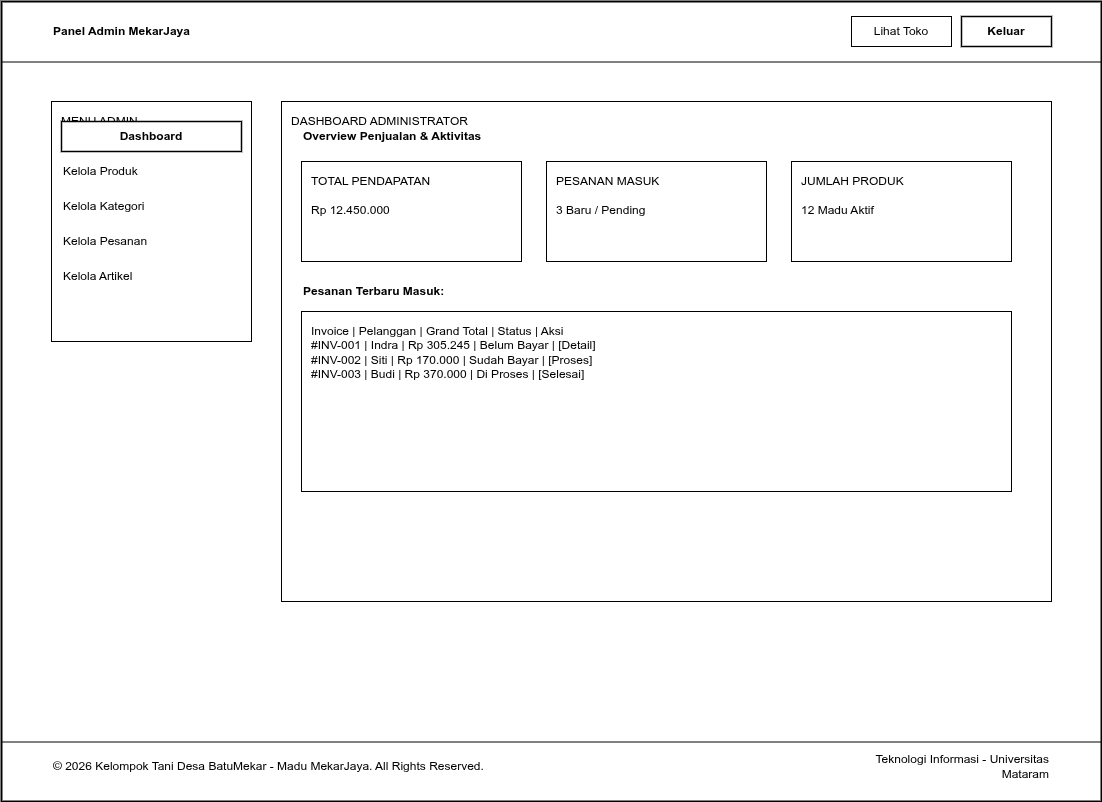

The diagram above was exported from draw.io. Its source (the exported page's mxGraphModel, read from the mxfile embedded in the PNG):
<mxGraphModel dx="1892" dy="1597" grid="1" gridSize="10" guides="1" tooltips="1" connect="1" arrows="1" fold="1" page="1" pageScale="1" pageWidth="1100" pageHeight="800" math="0" shadow="0">
  <root>
    <mxCell id="0" />
    <mxCell id="1" parent="0" />
    <mxCell id="web_frame" value="" style="rounded=0;whiteSpace=wrap;html=1;fillColor=#ffffff;strokeColor=#000000;strokeWidth=2;fontColor=#000000;align=center;verticalAlign=top;pointerEvents=0;" parent="1" vertex="1">
      <mxGeometry width="1100" height="800" as="geometry" />
    </mxCell>
    <mxCell id="elem_page_admin_dashboard_1" value="" style="line;strokeWidth=1;html=1;strokeColor=#000000;align=center;verticalAlign=middle;" parent="1" vertex="1">
      <mxGeometry y="60" width="1100" height="1" as="geometry" />
    </mxCell>
    <mxCell id="elem_page_admin_dashboard_2" value="Panel Admin MekarJaya" style="text;html=1;align=left;verticalAlign=middle;whiteSpace=wrap;rounded=0;fontColor=#000000;fontSize=12;fontStyle=1;" parent="1" vertex="1">
      <mxGeometry x="50" y="15" width="250" height="30" as="geometry" />
    </mxCell>
    <mxCell id="elem_page_admin_dashboard_3" value="Lihat Toko" style="rounded=0;whiteSpace=wrap;html=1;fillColor=#ffffff;strokeColor=#000000;strokeWidth=1;fontColor=#000000;fontSize=12;align=center;verticalAlign=middle;" parent="1" vertex="1">
      <mxGeometry x="850" y="15" width="100" height="30" as="geometry" />
    </mxCell>
    <mxCell id="elem_page_admin_dashboard_4" value="Keluar" style="rounded=0;whiteSpace=wrap;html=1;fillColor=#ffffff;strokeColor=#000000;strokeWidth=1.5;fontColor=#000000;fontSize=12;fontStyle=1;align=center;verticalAlign=middle;" parent="1" vertex="1">
      <mxGeometry x="960" y="15" width="90" height="30" as="geometry" />
    </mxCell>
    <mxCell id="elem_page_admin_dashboard_5" value="MENU ADMIN" style="rounded=0;whiteSpace=wrap;html=1;fillColor=#ffffff;strokeColor=#000000;strokeWidth=1;fontColor=#000000;fontSize=12;align=left;verticalAlign=top;spacingLeft=8;spacingRight=8;spacingTop=6;spacingBottom=6;" parent="1" vertex="1">
      <mxGeometry x="50" y="100" width="200" height="240" as="geometry" />
    </mxCell>
    <mxCell id="elem_page_admin_dashboard_6" value="Dashboard" style="rounded=0;whiteSpace=wrap;html=1;fillColor=#ffffff;strokeColor=#000000;strokeWidth=1.5;fontColor=#000000;fontSize=12;fontStyle=1;align=center;verticalAlign=middle;" parent="1" vertex="1">
      <mxGeometry x="60" y="120" width="180" height="30" as="geometry" />
    </mxCell>
    <mxCell id="elem_page_admin_dashboard_7" value="Kelola Produk" style="text;html=1;align=left;verticalAlign=middle;whiteSpace=wrap;rounded=0;fontColor=#000000;fontSize=12;" parent="1" vertex="1">
      <mxGeometry x="60" y="155" width="180" height="30" as="geometry" />
    </mxCell>
    <mxCell id="elem_page_admin_dashboard_8" value="Kelola Kategori" style="text;html=1;align=left;verticalAlign=middle;whiteSpace=wrap;rounded=0;fontColor=#000000;fontSize=12;" parent="1" vertex="1">
      <mxGeometry x="60" y="190" width="180" height="30" as="geometry" />
    </mxCell>
    <mxCell id="elem_page_admin_dashboard_9" value="Kelola Pesanan" style="text;html=1;align=left;verticalAlign=middle;whiteSpace=wrap;rounded=0;fontColor=#000000;fontSize=12;" parent="1" vertex="1">
      <mxGeometry x="60" y="225" width="180" height="30" as="geometry" />
    </mxCell>
    <mxCell id="elem_page_admin_dashboard_10" value="Kelola Artikel" style="text;html=1;align=left;verticalAlign=middle;whiteSpace=wrap;rounded=0;fontColor=#000000;fontSize=12;" parent="1" vertex="1">
      <mxGeometry x="60" y="260" width="180" height="30" as="geometry" />
    </mxCell>
    <mxCell id="elem_page_admin_dashboard_11" value="DASHBOARD ADMINISTRATOR" style="rounded=0;whiteSpace=wrap;html=1;fillColor=#ffffff;strokeColor=#000000;strokeWidth=1;fontColor=#000000;fontSize=12;align=left;verticalAlign=top;spacingLeft=8;spacingRight=8;spacingTop=6;spacingBottom=6;" parent="1" vertex="1">
      <mxGeometry x="280" y="100" width="770" height="500" as="geometry" />
    </mxCell>
    <mxCell id="elem_page_admin_dashboard_12" value="Overview Penjualan &amp; Aktivitas" style="text;html=1;align=left;verticalAlign=middle;whiteSpace=wrap;rounded=0;fontColor=#000000;fontSize=12;fontStyle=1;" parent="1" vertex="1">
      <mxGeometry x="300" y="120" width="400" height="30" as="geometry" />
    </mxCell>
    <mxCell id="elem_page_admin_dashboard_13" value="TOTAL PENDAPATAN&#10;&#10;Rp 12.450.000" style="rounded=0;whiteSpace=wrap;html=1;fillColor=#ffffff;strokeColor=#000000;strokeWidth=1;fontColor=#000000;fontSize=12;align=left;verticalAlign=top;spacingLeft=8;spacingRight=8;spacingTop=6;spacingBottom=6;" parent="1" vertex="1">
      <mxGeometry x="300" y="160" width="220" height="100" as="geometry" />
    </mxCell>
    <mxCell id="elem_page_admin_dashboard_14" value="PESANAN MASUK&#10;&#10;3 Baru / Pending" style="rounded=0;whiteSpace=wrap;html=1;fillColor=#ffffff;strokeColor=#000000;strokeWidth=1;fontColor=#000000;fontSize=12;align=left;verticalAlign=top;spacingLeft=8;spacingRight=8;spacingTop=6;spacingBottom=6;" parent="1" vertex="1">
      <mxGeometry x="545" y="160" width="220" height="100" as="geometry" />
    </mxCell>
    <mxCell id="elem_page_admin_dashboard_15" value="JUMLAH PRODUK&#10;&#10;12 Madu Aktif" style="rounded=0;whiteSpace=wrap;html=1;fillColor=#ffffff;strokeColor=#000000;strokeWidth=1;fontColor=#000000;fontSize=12;align=left;verticalAlign=top;spacingLeft=8;spacingRight=8;spacingTop=6;spacingBottom=6;" parent="1" vertex="1">
      <mxGeometry x="790" y="160" width="220" height="100" as="geometry" />
    </mxCell>
    <mxCell id="elem_page_admin_dashboard_16" value="Pesanan Terbaru Masuk:" style="text;html=1;align=left;verticalAlign=middle;whiteSpace=wrap;rounded=0;fontColor=#000000;fontSize=12;fontStyle=1;" parent="1" vertex="1">
      <mxGeometry x="300" y="280" width="300" height="20" as="geometry" />
    </mxCell>
    <mxCell id="elem_page_admin_dashboard_17" value="Invoice | Pelanggan | Grand Total | Status | Aksi&#10;#INV-001 | Indra | Rp 305.245 | Belum Bayar | [Detail]&#10;#INV-002 | Siti | Rp 170.000 | Sudah Bayar | [Proses]&#10;#INV-003 | Budi | Rp 370.000 | Di Proses | [Selesai]" style="rounded=0;whiteSpace=wrap;html=1;fillColor=#ffffff;strokeColor=#000000;strokeWidth=1;fontColor=#000000;fontSize=12;align=left;verticalAlign=top;spacingLeft=8;spacingRight=8;spacingTop=6;spacingBottom=6;" parent="1" vertex="1">
      <mxGeometry x="300" y="310" width="710" height="180" as="geometry" />
    </mxCell>
    <mxCell id="elem_page_admin_dashboard_18" value="" style="line;strokeWidth=1;html=1;strokeColor=#000000;align=center;verticalAlign=middle;" parent="1" vertex="1">
      <mxGeometry y="740" width="1100" height="1" as="geometry" />
    </mxCell>
    <mxCell id="elem_page_admin_dashboard_19" value="© 2026 Kelompok Tani Desa BatuMekar - Madu MekarJaya. All Rights Reserved." style="text;html=1;align=left;verticalAlign=middle;whiteSpace=wrap;rounded=0;fontColor=#000000;fontSize=12;" parent="1" vertex="1">
      <mxGeometry x="50" y="750" width="600" height="30" as="geometry" />
    </mxCell>
    <mxCell id="elem_page_admin_dashboard_20" value="Teknologi Informasi - Universitas Mataram" style="text;html=1;align=right;verticalAlign=middle;whiteSpace=wrap;rounded=0;fontColor=#000000;fontSize=12;" parent="1" vertex="1">
      <mxGeometry x="850" y="750" width="200" height="30" as="geometry" />
    </mxCell>
  </root>
</mxGraphModel>